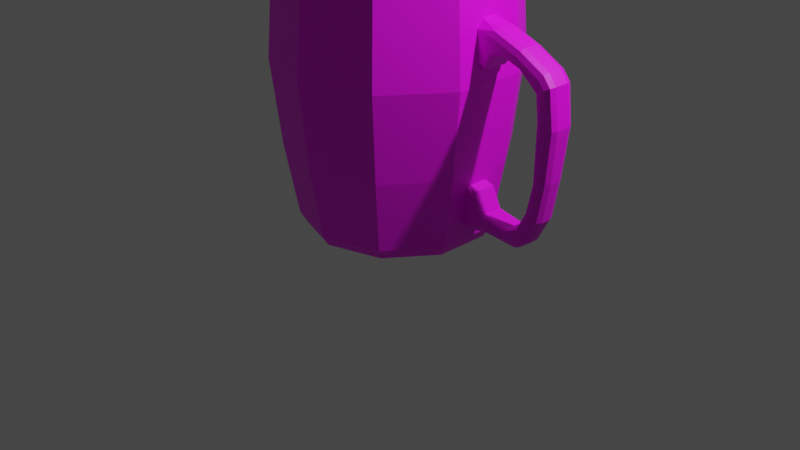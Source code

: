 # Source: tasse.blend  (saved by Blender 4.0.36; exported with 4.5.12 LTS)
import bpy
from mathutils import Matrix  # noqa: F401  (used for matrix-valued properties, if any)

bpy.ops.wm.read_factory_settings(use_empty=True)
scene = bpy.context.scene
scene.name = 'Scene'

# ---- collections
col_collection = bpy.data.collections.new('Collection'); scene.collection.children.link(col_collection)

# ---- images (referenced by path relative to the original .blend; pixels are not part of the script)
import os
ASSET_DIR = os.environ.get("B2B_ASSET_DIR", "")  # directory of the original .blend (textures are referenced by path, not embedded)
HERE = os.path.dirname(os.path.abspath(__file__))  # packed textures are extracted next to this script under _unpacked/

def load_image(name, relpath, width, height, colorspace="sRGB"):
    """Load a texture the original file referenced (path relative to the .blend, or extracted next to this script)."""
    p = next((c for c in (os.path.join(HERE, relpath), os.path.join(ASSET_DIR, relpath)) if relpath and os.path.exists(c)), "")
    if p:
        img = bpy.data.images.load(p, check_existing=True)
        img.name = name
    else:  # same state as the original file: an image datablock whose file is absent (Cycles renders it pink)
        img = bpy.data.images.new(name, width, height)
        img.source = "FILE"
        img.filepath = "//" + (relpath or name)
    img.colorspace_settings.name = colorspace
    return img
img_tasse_base_color = load_image('Tasse Base Color', '', 32, 32, 'sRGB')
img_material_base_color = load_image('Material Base Color', '', 1024, 1024, 'sRGB')

# ---- materials (node trees are filled in below, after node groups)
mat_material = bpy.data.materials.new('Material')
mat_material.use_transparent_shadow = False

# ---- material node trees
mat_material.use_nodes = True; mat_material.node_tree.nodes.clear()
_N = mat_material.node_tree.nodes; _L = mat_material.node_tree.links
n0 = _N.new('ShaderNodeBsdfPrincipled'); n0.name = 'Principled BSDF'; n0.location = (10, 300)
n0.inputs[3].default_value = 1.45
n1 = _N.new('ShaderNodeOutputMaterial'); n1.name = 'Material Output'; n1.location = (300, 300)
n2 = _N.new('ShaderNodeTexImage'); n2.name = 'Image Texture'; n2.location = (-280, 280)
n2.image = img_tasse_base_color
n3 = _N.new('ShaderNodeTexImage'); n3.name = 'Image Texture.001'; n3.location = (0, 0)
n3.image = img_material_base_color
_L.new(n0.outputs[0], n1.inputs[0])
_L.new(n2.outputs[0], n0.inputs[0])
n1.is_active_output = True

# ---- world
world_world = bpy.data.worlds.new('World'); scene.world = world_world
world_world.use_nodes = True; world_world.node_tree.nodes.clear()
_N = world_world.node_tree.nodes; _L = world_world.node_tree.links
n0 = _N.new('ShaderNodeOutputWorld'); n0.name = 'World Output'; n0.location = (300, 300)
n1 = _N.new('ShaderNodeBackground'); n1.name = 'Background'; n1.location = (10, 300)
n1.inputs[0].default_value = (0.05088, 0.05088, 0.05088, 1.0)
_L.new(n1.outputs[0], n0.inputs[0])
n0.is_active_output = True
world_world.color = (0.05088, 0.05088, 0.05088)
world_world.use_sun_shadow = False
world_world.sun_shadow_jitter_overblur = 0.0

# ---- cameras
cam_camera = bpy.data.cameras.new('Camera')
cam_camera.clip_end = 100.0
cam_camera.ortho_scale = 7.314

# ---- lights
light_light = bpy.data.lights.new('Light', 'POINT')
light_light.transmission_factor = 0.0
light_light.use_soft_falloff = False
light_light.energy = 1000.0
light_light.shadow_soft_size = 0.1
light_light.shadow_maximum_resolution = 0.006
light_light.use_absolute_resolution = True

# ---- meshes
me_cylinder = bpy.data.meshes.new('Cylinder')
me_cylinder.from_pydata([(0.8789, 0.2856, 0.3608), (0.8078, 0.2625, -0.2785), (0.8078, -0.2625, -0.2785), (0.8789, -0.2856, 0.3608), (-0.5432, 0.7476, 0.3608), (-0.4993, 0.6872, -0.2785), (-3.407e-08, 0.8494, -0.2785), (-1.747e-08, 0.9241, 0.3608), (-0.5432, -0.7476, 0.3608), (-0.4993, -0.6872, -0.2785), (-0.8078, -0.2625, -0.2785), (-0.8789, -0.2856, 0.3608), (0.4993, -0.6872, -0.2785), (0.5432, -0.7476, 0.3608), (0.4993, 0.6872, -0.2785), (0.5432, 0.7476, 0.3608), (-0.8078, 0.2625, -0.2785), (-0.8789, 0.2856, 0.3608), (-3.407e-08, -0.8494, -0.2785), (-1.747e-08, -0.9241, 0.3608), (-1.966e-09, 0.9192, -0.3333), (0.0, 1.0, 0.3333), (0.5878, 0.809, 0.3333), (0.5403, 0.7436, -0.3333), (0.9511, 0.309, 0.3333), (0.8742, 0.284, -0.3333), (0.9511, -0.309, 0.3333), (0.8742, -0.284, -0.3333), (0.5878, -0.809, 0.3333), (0.5403, -0.7436, -0.3333), (0.0, -1.0, 0.3333), (-1.966e-09, -0.9192, -0.3333), (-0.5878, -0.809, 0.3333), (-0.5403, -0.7436, -0.3333), (-0.9511, -0.309, 0.3333), (-0.8742, -0.284, -0.3333), (-0.9511, 0.309, 0.3333), (-0.8742, 0.284, -0.3333), (-0.5878, 0.809, 0.3333), (-0.5403, 0.7436, -0.3333), (5.96e-08, 2.98e-08, -1.0), (-2.98e-08, -5.96e-08, -0.9177), (-3.641e-10, 0.8918, 0.9963), (-9.436e-10, 0.8762, 0.9747), (0.515, 0.7089, 0.9747), (0.5242, 0.7215, 0.9963), (0.8333, 0.2708, 0.9747), (0.8481, 0.2756, 0.9963), (0.8333, -0.2708, 0.9747), (0.8481, -0.2756, 0.9963), (0.515, -0.7089, 0.9747), (0.5242, -0.7215, 0.9963), (-9.436e-10, -0.8762, 0.9747), (-3.641e-10, -0.8918, 0.9963), (-0.515, -0.7089, 0.9747), (-0.5242, -0.7215, 0.9963), (-0.8333, -0.2708, 0.9747), (-0.8481, -0.2756, 0.9963), (-0.8333, 0.2708, 0.9747), (-0.8481, 0.2756, 0.9963), (-0.515, 0.7089, 0.9747), (-0.5242, 0.7215, 0.9963), (0.5461, 0.7516, 0.9963), (0.5573, 0.767, 0.9747), (-2.526e-10, 0.9481, 0.9747), (-2.477e-10, 0.9291, 0.9963), (0.8836, 0.2871, 0.9963), (0.9017, 0.293, 0.9747), (0.9017, -0.293, 0.9747), (0.8836, -0.2871, 0.9963), (0.5461, -0.7516, 0.9963), (0.5573, -0.767, 0.9747), (-2.477e-10, -0.9291, 0.9963), (-2.526e-10, -0.9481, 0.9747), (-0.5461, -0.7516, 0.9963), (-0.5573, -0.767, 0.9747), (-0.8836, -0.2871, 0.9963), (-0.9017, -0.293, 0.9747), (-0.8836, 0.2871, 0.9963), (-0.9017, 0.293, 0.9747), (-0.5461, 0.7516, 0.9963), (-0.5573, 0.767, 0.9747), (0.9217, -0.1229, 0.7153), (0.9168, -0.06244, 0.7778), (0.7918, -0.04342, -0.7778), (0.8032, -0.1046, -0.7176), (1.571, -0.1098, 0.1777), (1.63, -0.06244, 0.1778), (1.612, -0.1011, 0.1778), (0.8815, -0.1032, -0.7154), (0.8896, -0.04342, -0.775), (0.8872, -0.08571, -0.7575), (1.528, -0.1046, -0.1991), (1.587, -0.04341, -0.208), (1.569, -0.0861, -0.2054), (1.594, -0.06244, 0.4662), (1.537, -0.1223, 0.4413), (1.577, -0.1047, 0.4589), (1.526, -0.06244, 0.5471), (1.488, -0.1223, 0.4993), (1.515, -0.1047, 0.5331), (1.307, -0.06244, 0.6589), (1.284, -0.1217, 0.6038), (1.3, -0.1046, 0.6428), (1.054, -0.1215, 0.6846), (1.071, -0.06244, 0.7421), (1.066, -0.1045, 0.7253), (1.473, -0.1032, -0.4826), (1.529, -0.04342, -0.507), (1.512, -0.08571, -0.4999), (1.381, -0.1032, -0.6506), (1.423, -0.04342, -0.6944), (1.411, -0.08571, -0.6815), (1.275, -0.1032, -0.7035), (1.321, -0.04342, -0.7622), (1.317, -0.08571, -0.7444), (1.019, -0.04342, -0.7433), (1.014, -0.1032, -0.683), (1.018, -0.08571, -0.7256), (0.9168, 0.06278, 0.7778), (0.9217, 0.1229, 0.7156), (0.8031, 0.1046, -0.718), (0.7918, 0.04376, -0.7778), (1.63, 0.06278, 0.1778), (1.571, 0.1099, 0.1777), (1.612, 0.1012, 0.1778), (0.8816, 0.1032, -0.7157), (0.8896, 0.04376, -0.775), (0.8873, 0.08581, -0.7576), (1.528, 0.1045, -0.1992), (1.587, 0.04376, -0.208), (1.57, 0.08619, -0.2054), (1.537, 0.1223, 0.4414), (1.594, 0.06278, 0.4662), (1.577, 0.1048, 0.4589), (1.488, 0.1223, 0.4996), (1.526, 0.06278, 0.5471), (1.515, 0.1048, 0.5332), (1.284, 0.1219, 0.6041), (1.307, 0.06278, 0.6589), (1.3, 0.1047, 0.6428), (1.071, 0.06278, 0.7421), (1.054, 0.1217, 0.685), (1.066, 0.1047, 0.7254), (1.529, 0.04376, -0.507), (1.473, 0.1032, -0.4827), (1.513, 0.08581, -0.4999), (1.423, 0.04376, -0.6944), (1.382, 0.1032, -0.6508), (1.411, 0.08581, -0.6816), (1.321, 0.04376, -0.7622), (1.275, 0.1032, -0.7038), (1.317, 0.08581, -0.7445), (1.014, 0.1032, -0.6834), (1.019, 0.04376, -0.7433), (1.018, 0.08581, -0.7257), (0.9432, -0.08993, 0.4418), (0.9401, -0.1252, 0.4811), (0.8532, -0.1102, -0.4509), (0.8587, -0.07585, -0.4234), (1.003, -0.08993, 0.4551), (0.9909, -0.1252, 0.4927), (0.9992, -0.115, 0.4661), (1.516, -0.1191, 0.2064), (1.481, -0.08993, 0.2144), (1.491, -0.1132, 0.212), (0.9273, -0.1102, -0.4894), (0.9356, -0.07585, -0.4482), (0.9331, -0.1007, -0.4602), (1.502, -0.1074, -0.2092), (1.465, -0.07585, -0.2234), (1.476, -0.09986, -0.2192), (1.068, -0.08993, 0.549), (1.05, -0.1249, 0.5781), (1.063, -0.1149, 0.5575), (1.162, -0.08993, 0.5747), (1.136, -0.1246, 0.6014), (1.155, -0.1148, 0.5825), (1.306, -0.08993, 0.5257), (1.315, -0.124, 0.5442), (1.31, -0.1147, 0.5322), (1.46, -0.08993, 0.3958), (1.491, -0.1216, 0.4269), (1.469, -0.1139, 0.4049), (0.9979, -0.1085, -0.635), (1.011, -0.07585, -0.6019), (1.007, -0.1002, -0.6116), (1.23, -0.1042, -0.6656), (1.23, -0.07585, -0.6379), (1.23, -0.0989, -0.6486), (1.356, -0.1073, -0.6226), (1.331, -0.07585, -0.5939), (1.339, -0.09983, -0.6023), (1.413, -0.07585, -0.4483), (1.446, -0.1055, -0.4612), (1.423, -0.09929, -0.4521), (0.941, 0.1253, 0.4699), (0.9432, 0.09758, 0.4418), (0.8587, 0.0835, -0.4234), (0.8535, 0.1108, -0.4511), (0.9859, 0.1255, 0.48), (1.003, 0.09758, 0.4551), (0.9977, 0.1174, 0.4624), (1.481, 0.09758, 0.2144), (1.509, 0.1243, 0.2155), (1.489, 0.117, 0.2147), (0.9356, 0.0835, -0.4482), (0.9157, 0.1115, -0.4711), (0.9298, 0.1033, -0.4549), (1.493, 0.1101, -0.2256), (1.465, 0.0835, -0.2234), (1.473, 0.1029, -0.224), (1.46, 0.09758, 0.3958), (1.486, 0.1255, 0.41), (1.468, 0.1174, 0.4), (1.306, 0.09758, 0.5257), (1.32, 0.1255, 0.5505), (1.31, 0.1174, 0.533), (1.162, 0.09758, 0.5747), (1.163, 0.1255, 0.6039), (1.163, 0.1174, 0.5833), (1.068, 0.09758, 0.549), (1.051, 0.1255, 0.5733), (1.063, 0.1174, 0.5561), (1.44, 0.1115, -0.4569), (1.413, 0.0835, -0.4483), (1.421, 0.1033, -0.4508), (1.351, 0.1115, -0.6166), (1.331, 0.0835, -0.5939), (1.337, 0.1033, -0.6005), (1.23, 0.1115, -0.6585), (1.23, 0.0835, -0.6379), (1.23, 0.1033, -0.6465), (1.011, 0.0835, -0.6019), (0.9908, 0.1115, -0.625), (1.005, 0.1033, -0.6086), (9.067e-10, 0.6681, -1.0), (-8.417e-09, 0.8113, -0.8867), (-6.054e-09, 0.7602, -0.9668), (0.4769, 0.6564, -0.8867), (0.3927, 0.5405, -1.0), (0.4468, 0.615, -0.9668), (0.7716, 0.2507, -0.8867), (0.6354, 0.2065, -1.0), (0.723, 0.2349, -0.9668), (0.7716, -0.2507, -0.8867), (0.6354, -0.2065, -1.0), (0.723, -0.2349, -0.9668), (0.4769, -0.6564, -0.8867), (0.3927, -0.5405, -1.0), (0.4468, -0.615, -0.9668), (-8.417e-09, -0.8113, -0.8867), (9.067e-10, -0.6681, -1.0), (-5.821e-09, -0.7602, -0.9668), (-0.4769, -0.6564, -0.8867), (-0.3927, -0.5405, -1.0), (-0.4468, -0.615, -0.9668), (-0.7716, -0.2507, -0.8867), (-0.6354, -0.2065, -1.0), (-0.723, -0.2349, -0.9668), (-0.7716, 0.2507, -0.8867), (-0.6354, 0.2065, -1.0), (-0.723, 0.2349, -0.9668), (-0.4769, 0.6564, -0.8867), (-0.3927, 0.5405, -1.0), (-0.4468, 0.615, -0.9668), (0.3382, 0.4655, -0.9177), (0.4446, 0.6119, -0.7736), (0.3741, 0.5149, -0.9067), (0.4069, 0.56, -0.8755), (0.4316, 0.5941, -0.8287), (-4.726e-08, 0.7564, -0.7736), (-4.66e-08, 0.5754, -0.9177), (-4.82e-08, 0.7343, -0.8287), (-4.82e-08, 0.6922, -0.8755), (-4.773e-08, 0.6364, -0.9067), (0.5473, 0.1778, -0.9177), (0.7194, 0.2337, -0.7736), (0.6052, 0.1967, -0.9067), (0.6583, 0.2139, -0.8755), (0.6984, 0.2269, -0.8287), (0.5473, -0.1778, -0.9177), (0.7194, -0.2337, -0.7736), (0.6052, -0.1967, -0.9067), (0.6583, -0.2139, -0.8755), (0.6984, -0.2269, -0.8287), (0.3382, -0.4655, -0.9177), (0.4446, -0.6119, -0.7736), (0.3741, -0.5149, -0.9067), (0.4069, -0.56, -0.8755), (0.4316, -0.5941, -0.8287), (-4.66e-08, -0.5754, -0.9177), (-4.726e-08, -0.7564, -0.7736), (-4.773e-08, -0.6364, -0.9067), (-4.866e-08, -0.6922, -0.8755), (-4.82e-08, -0.7343, -0.8287), (-0.3382, -0.4655, -0.9177), (-0.4446, -0.6119, -0.7736), (-0.3741, -0.5149, -0.9067), (-0.4069, -0.56, -0.8755), (-0.4316, -0.5941, -0.8287), (-0.5473, -0.1778, -0.9177), (-0.7194, -0.2337, -0.7736), (-0.6052, -0.1967, -0.9067), (-0.6583, -0.2139, -0.8755), (-0.6984, -0.2269, -0.8287), (-0.5473, 0.1778, -0.9177), (-0.7194, 0.2337, -0.7736), (-0.6052, 0.1967, -0.9067), (-0.6583, 0.2139, -0.8755), (-0.6984, 0.2269, -0.8287), (-0.3382, 0.4655, -0.9177), (-0.4446, 0.6119, -0.7736), (-0.3741, 0.5149, -0.9067), (-0.4069, 0.56, -0.8755), (-0.4316, 0.5941, -0.8287)], [], [(29, 31, 251, 248), (34, 32, 75, 77), (254, 251, 31, 33), (38, 36, 79, 81), (39, 20, 237, 263), (292, 297, 9, 18), (36, 34, 77, 79), (3, 48, 46, 0), (4, 60, 58, 17), (8, 54, 52, 19), (11, 56, 54, 8), (17, 58, 56, 11), (292, 18, 12, 287), (6, 271, 267, 14), (0, 46, 44, 15), (281, 276, 41), (306, 301, 41), (291, 286, 41), (1, 277, 282, 2), (2, 282, 287, 12), (307, 16, 10, 302), (286, 281, 41), (63, 62, 66, 67), (13, 12, 18, 19), (45, 47, 66, 62), (15, 14, 1, 0), (55, 57, 76, 74), (7, 6, 14, 15), (59, 61, 80, 78), (11, 10, 16, 17), (62, 65, 42, 45), (8, 9, 10, 11), (3, 2, 12, 13), (51, 53, 72, 70), (4, 5, 6, 7), (78, 76, 57, 59), (19, 52, 50, 13), (49, 51, 70, 69), (0, 1, 2, 3), (7, 43, 60, 4), (260, 257, 35, 37), (36, 38, 39, 37), (264, 40, 261), (34, 36, 37, 35), (40, 258, 261), (255, 258, 40), (30, 32, 33, 31), (252, 255, 40), (32, 30, 73, 75), (249, 252, 40), (26, 28, 29, 27), (71, 73, 30, 28), (197, 156, 26, 24), (22, 24, 25, 23), (21, 22, 23, 20), (236, 40, 264), (64, 63, 22, 21), (138, 216, 219, 142), (154, 116, 90, 127), (40, 243, 246), (83, 105, 141, 119), (120, 196, 24, 67), (95, 87, 123, 133), (197, 201, 160, 156), (98, 95, 133, 136), (91, 90, 116, 118), (185, 233, 206, 167), (179, 102, 104, 176), (182, 99, 102, 179), (86, 163, 169, 92), (147, 111, 114, 150), (144, 108, 111, 147), (239, 241, 238, 237), (113, 187, 184, 117), (113, 110, 190, 187), (109, 108, 93, 94), (24, 22, 63, 67), (271, 6, 5, 312), (81, 64, 21, 38), (302, 10, 9, 297), (25, 242, 239, 23), (296, 291, 41), (263, 260, 37, 39), (311, 306, 41), (13, 50, 48, 3), (257, 254, 33, 35), (20, 23, 239, 237), (28, 30, 31, 29), (32, 34, 35, 33), (41, 272, 311), (301, 296, 41), (16, 307, 312, 5), (41, 276, 266), (271, 273, 270, 267), (14, 267, 277, 1), (15, 44, 43, 7), (246, 249, 40), (197, 24, 196), (156, 157, 26), (27, 25, 24, 26), (243, 40, 240), (98, 136, 139, 101), (221, 172, 160, 201), (130, 93, 108, 144), (135, 138, 140, 137), (221, 218, 175, 172), (243, 244, 247, 246), (89, 91, 118, 117), (132, 134, 125, 124), (86, 92, 94, 88), (41, 266, 272), (81, 80, 65, 64), (75, 74, 76, 77), (57, 56, 58, 59), (49, 48, 50, 51), (61, 60, 43, 42), (57, 55, 54, 56), (59, 58, 60, 61), (45, 42, 43, 44), (51, 50, 52, 53), (47, 46, 48, 49), (64, 65, 62, 63), (71, 70, 72, 73), (68, 69, 70, 71), (77, 76, 78, 79), (73, 72, 74, 75), (79, 78, 80, 81), (55, 53, 52, 54), (17, 16, 5, 4), (47, 45, 44, 46), (74, 72, 53, 55), (47, 49, 69, 66), (83, 119, 67, 68), (66, 69, 68, 67), (154, 127, 128, 155), (107, 109, 94, 92), (109, 112, 111, 108), (88, 97, 96, 86), (98, 100, 97, 95), (100, 99, 96, 97), (103, 102, 99, 100), (105, 106, 103, 101), (106, 104, 102, 103), (119, 143, 142, 120), (107, 110, 112, 109), (94, 93, 87, 88), (113, 115, 112, 110), (115, 114, 111, 112), (113, 117, 118, 115), (115, 118, 116, 114), (93, 130, 123, 87), (147, 149, 146, 144), (143, 119, 141), (164, 181, 212, 203), (190, 110, 107, 194), (106, 83, 82, 104), (120, 67, 119), (150, 114, 116, 154), (149, 148, 145, 146), (134, 133, 123, 125), (132, 135, 137, 134), (134, 137, 136, 133), (130, 144, 146, 131), (137, 140, 139, 136), (138, 142, 143, 140), (140, 143, 141, 139), (101, 103, 100, 98), (131, 146, 145, 129), (123, 130, 131, 125), (147, 150, 152, 149), (149, 152, 151, 148), (154, 155, 152, 150), (155, 153, 151, 152), (207, 208, 235, 234), (230, 232, 229, 227), (131, 129, 124, 125), (169, 194, 107, 92), (87, 95, 97, 88), (178, 215, 212, 181), (99, 182, 96), (170, 210, 225, 193), (166, 184, 186, 168), (209, 211, 205, 204), (163, 182, 183, 165), (231, 188, 191, 228), (233, 185, 188, 231), (194, 169, 171, 195), (178, 180, 177, 175), (164, 170, 171, 165), (172, 174, 162, 160), (174, 173, 161, 162), (172, 175, 177, 174), (208, 207, 199, 198), (195, 171, 170, 193), (184, 187, 189, 186), (174, 177, 176, 173), (215, 178, 175, 218), (180, 179, 176, 177), (181, 183, 180, 178), (183, 182, 179, 180), (26, 157, 82, 68), (168, 186, 185, 167), (186, 189, 188, 185), (187, 190, 192, 189), (189, 192, 191, 188), (194, 195, 192, 190), (195, 193, 191, 192), (117, 184, 85, 89), (165, 171, 169, 163), (228, 191, 193, 225), (165, 183, 181, 164), (210, 170, 164, 203), (197, 202, 201), (160, 162, 156), (208, 198, 206), (208, 206, 233, 235), (211, 210, 203, 205), (212, 214, 205, 203), (214, 213, 204, 205), (212, 215, 217, 214), (214, 217, 216, 213), (218, 220, 217, 215), (220, 219, 216, 217), (209, 224, 226, 211), (223, 222, 219, 220), (221, 201, 202, 223), (211, 226, 225, 210), (224, 227, 229, 226), (226, 229, 228, 225), (227, 224, 145, 148), (232, 231, 228, 229), (230, 234, 235, 232), (232, 235, 233, 231), (127, 90, 84, 122), (223, 202, 200, 222), (38, 21, 20, 39), (241, 240, 236, 238), (242, 244, 241, 239), (244, 243, 240, 241), (248, 250, 247, 245), (250, 249, 246, 247), (251, 253, 250, 248), (253, 252, 249, 250), (251, 254, 256, 253), (256, 255, 252, 253), (254, 257, 259, 256), (259, 258, 255, 256), (257, 260, 262, 259), (262, 261, 258, 259), (263, 265, 262, 260), (265, 264, 261, 262), (237, 238, 265, 263), (238, 236, 264, 265), (61, 42, 65, 80), (90, 91, 84), (121, 126, 128, 122), (240, 40, 236), (273, 274, 269, 270), (274, 275, 268, 269), (275, 272, 266, 268), (267, 270, 280, 277), (270, 269, 279, 280), (269, 268, 278, 279), (278, 268, 266, 276), (277, 280, 285, 282), (280, 279, 284, 285), (279, 278, 283, 284), (278, 276, 281, 283), (282, 285, 290, 287), (285, 284, 289, 290), (289, 284, 283, 288), (283, 281, 286, 288), (287, 290, 295, 292), (290, 289, 294, 295), (289, 288, 293, 294), (288, 286, 291, 293), (292, 295, 300, 297), (295, 294, 299, 300), (294, 293, 298, 299), (293, 291, 296, 298), (297, 300, 305, 302), (300, 299, 304, 305), (299, 298, 303, 304), (298, 296, 301, 303), (302, 305, 310, 307), (305, 304, 309, 310), (304, 303, 308, 309), (303, 301, 306, 308), (307, 310, 315, 312), (310, 309, 314, 315), (309, 308, 313, 314), (308, 306, 311, 313), (312, 315, 273, 271), (315, 314, 274, 273), (274, 314, 313, 275), (313, 311, 272, 275), (248, 245, 27, 29), (157, 161, 173, 82), (221, 223, 220, 218), (213, 216, 138, 135), (204, 213, 132, 124), (135, 132, 213), (209, 204, 124, 129), (129, 145, 224, 209), (151, 230, 227, 148), (121, 234, 153, 126), (151, 153, 234, 230), (199, 207, 234, 121), (155, 128, 126, 153), (167, 159, 168), (106, 105, 83), (101, 139, 141, 105), (159, 158, 166, 168), (83, 68, 82), (161, 157, 156, 162), (197, 196, 200, 202), (127, 122, 128), (91, 89, 85, 84), (19, 18, 9, 8), (26, 68, 71, 28), (196, 120, 222, 200), (219, 222, 120, 142), (167, 206, 198, 159), (166, 158, 85, 184), (199, 121, 242, 25), (198, 25, 27, 159), (25, 198, 199), (159, 27, 158), (27, 245, 85, 158), (247, 244, 242, 245), (84, 245, 242, 122), (85, 245, 84), (122, 242, 121), (96, 182, 163, 86), (176, 104, 82, 173)])
_uv = me_cylinder.uv_layers.new(name='UVMap')
_uv.uv.foreach_set('vector', [0.6, 0.6667, 0.5, 0.6667, 0.4972, 0.5283, 0.6, 0.5283, 0.3, 0.8333, 0.4, 0.8333, 0.4002, 0.9937, 0.3, 0.9937, 0.3972, 0.5283, 0.5, 0.5283, 0.5, 0.6667, 0.4, 0.6667, 0.1, 0.8333, 0.2, 0.8333, 0.2002, 0.9937, 0.1, 0.9937, 0.1, 0.6667, -7.451e-08, 0.6667, -0.002797, 0.5283, 0.1, 0.5283, 0.2548, 0.02664, 0.1196, 0.07057, 0.1196, 0.07057, 0.25, 0.02821, 0.2, 0.8333, 0.3, 0.8333, 0.3002, 0.9937, 0.2, 0.9937, 0.4609, 0.1815, 0.4609, 0.1815, 0.4609, 0.3185, 0.4609, 0.3185, 0.1196, 0.4294, 0.1196, 0.4294, 0.03907, 0.3185, 0.03907, 0.3185, 0.1196, 0.07057, 0.1196, 0.07057, 0.25, 0.02821, 0.25, 0.02821, 0.03907, 0.1815, 0.03907, 0.1815, 0.1196, 0.07057, 0.1196, 0.07057, 0.03907, 0.3185, 0.03907, 0.3185, 0.03907, 0.1815, 0.03907, 0.1815, 0.25, 0.02821, 0.25, 0.02821, 0.3804, 0.07057, 0.3804, 0.07057, 0.25, 0.4718, 0.25, 0.4718, 0.3804, 0.4294, 0.3804, 0.4294, 0.4609, 0.3185, 0.4609, 0.3185, 0.3804, 0.4294, 0.3804, 0.4294, 0.4164, 0.1959, 0.4164, 0.3041, 0.25, 0.25, 0.08358, 0.3041, 0.08358, 0.1959, 0.25, 0.25, 0.25, 0.07502, 0.3529, 0.1084, 0.25, 0.25, 0.4609, 0.3185, 0.4609, 0.3185, 0.4609, 0.1815, 0.4609, 0.1815, 0.4609, 0.1815, 0.4609, 0.1815, 0.3804, 0.07057, 0.3804, 0.07057, 0.03907, 0.3185, 0.03907, 0.3185, 0.03907, 0.1815, 0.03907, 0.1815, 0.3529, 0.1084, 0.4164, 0.1959, 0.25, 0.25, 0.9002, 0.9937, 0.8996, 1.0, 0.8004, 1.0, 0.8, 0.9937, 0.3804, 0.07057, 0.3804, 0.07057, 0.25, 0.02821, 0.25, 0.02821, 0.3843, 0.4349, 0.4674, 0.3206, 0.4718, 0.3221, 0.3871, 0.4387, 0.3804, 0.4294, 0.3804, 0.4294, 0.4609, 0.3185, 0.4609, 0.3185, 0.1157, 0.0651, 0.03263, 0.1794, 0.02818, 0.1779, 0.1129, 0.06131, 0.25, 0.4718, 0.25, 0.4718, 0.3804, 0.4294, 0.3804, 0.4294, 0.03263, 0.3206, 0.1157, 0.4349, 0.1129, 0.4387, 0.02818, 0.3221, 0.03907, 0.1815, 0.03907, 0.1815, 0.03907, 0.3185, 0.03907, 0.3185, 0.3871, 0.4387, 0.25, 0.4832, 0.25, 0.4786, 0.3843, 0.4349, 0.1196, 0.07057, 0.1196, 0.07057, 0.03907, 0.1815, 0.03907, 0.1815, 0.4609, 0.1815, 0.4609, 0.1815, 0.3804, 0.07057, 0.3804, 0.07057, 0.3843, 0.0651, 0.25, 0.02144, 0.25, 0.01677, 0.3871, 0.06131, 0.1196, 0.4294, 0.1196, 0.4294, 0.25, 0.4718, 0.25, 0.4718, 0.02818, 0.3221, 0.02818, 0.1779, 0.03263, 0.1794, 0.03263, 0.3206, 0.25, 0.02821, 0.25, 0.02821, 0.3804, 0.07057, 0.3804, 0.07057, 0.4674, 0.1794, 0.3843, 0.0651, 0.3871, 0.06131, 0.4718, 0.1779, 0.4609, 0.3185, 0.4609, 0.3185, 0.4609, 0.1815, 0.4609, 0.1815, 0.25, 0.4718, 0.25, 0.4718, 0.1196, 0.4294, 0.1196, 0.4294, 0.1972, 0.5283, 0.3, 0.5283, 0.3, 0.6667, 0.2, 0.6667, 0.2, 0.8333, 0.1, 0.8333, 0.1, 0.6667, 0.2, 0.6667, 0.6306, 0.4144, 0.75, 0.25, 0.5568, 0.3128, 0.3, 0.8333, 0.2, 0.8333, 0.2, 0.6667, 0.3, 0.6667, 0.75, 0.25, 0.5568, 0.1872, 0.5568, 0.3128, 0.6306, 0.08564, 0.5568, 0.1872, 0.75, 0.25, 0.5, 0.8333, 0.4, 0.8333, 0.4, 0.6667, 0.5, 0.6667, 0.75, 0.04684, 0.6306, 0.08564, 0.75, 0.25, 0.4, 0.8333, 0.5, 0.8333, 0.5002, 0.9937, 0.4, 0.9937, 0.8694, 0.08564, 0.75, 0.04684, 0.75, 0.25, 0.7, 0.8333, 0.6, 0.8333, 0.6, 0.6667, 0.7, 0.6667, 0.6002, 0.9937, 0.5, 0.9937, 0.5, 0.8333, 0.6, 0.8333, 0.763, 0.8889, 0.7381, 0.8889, 0.7, 0.8333, 0.8, 0.8333, 0.9, 0.8333, 0.8, 0.8333, 0.8, 0.6667, 0.9, 0.6667, 1.0, 0.8333, 0.9, 0.8333, 0.9, 0.6667, 1.0, 0.6667, 0.75, 0.4532, 0.75, 0.25, 0.6306, 0.4144, 1.0, 0.9937, 0.9, 0.9937, 0.9, 0.8333, 1.0, 0.8333, 0.7667, 0.922, 0.7667, 0.9077, 0.7667, 0.9083, 0.7667, 0.9311, 0.7571, 0.5556, 0.743, 0.5556, 0.743, 0.5556, 0.7571, 0.5556, 0.75, 0.25, 0.9432, 0.3128, 0.9432, 0.1872, 0.7415, 0.9444, 0.7415, 0.9444, 0.7586, 0.9444, 0.7586, 0.9444, 0.7667, 0.9342, 0.7667, 0.8935, 0.8, 0.8333, 0.8, 0.9937, 0.7415, 0.9444, 0.7415, 0.9444, 0.7586, 0.9444, 0.7586, 0.9444, 0.763, 0.8889, 0.763, 0.8889, 0.7381, 0.8889, 0.7381, 0.8889, 0.7415, 0.9444, 0.7415, 0.9444, 0.7586, 0.9444, 0.7586, 0.9444, 0.7333, 0.5556, 0.743, 0.5556, 0.743, 0.5556, 0.7333, 0.5556, 0.7387, 0.6111, 0.7625, 0.6111, 0.7625, 0.6111, 0.7387, 0.6111, 0.7333, 0.8966, 0.7333, 0.9218, 0.7333, 0.931, 0.7333, 0.8972, 0.2436, 0.3131, 0.7333, 0.9282, 0.7333, 0.9218, 0.7333, 0.9069, 0.7333, 0.8946, 0.7333, 0.8742, 0.7333, 0.6106, 0.7333, 0.6102, 0.7571, 0.5556, 0.743, 0.5556, 0.743, 0.5556, 0.7571, 0.5556, 0.7571, 0.5556, 0.743, 0.5556, 0.743, 0.5556, 0.7571, 0.5556, 0.8972, 0.5283, 0.9018, 0.5, 0.9982, 0.5, 1.0, 0.5283, 0.0, 0.0, 0.7333, 0.5956, 0.7333, 0.5954, 0.7333, 0.5771, 0.0, 0.0, 0.7333, 0.5717, 0.451, 0.3758, 0.4535, 0.3779, 0.7333, 0.5556, 0.743, 0.5556, 0.743, 0.5556, 0.7333, 0.5556, 0.8, 0.8333, 0.9, 0.8333, 0.9002, 0.9937, 0.8, 0.9937, 0.25, 0.4718, 0.25, 0.4718, 0.1196, 0.4294, 0.1196, 0.4294, 0.1002, 0.9937, -7.451e-08, 0.9937, -7.451e-08, 0.8333, 0.1, 0.8333, 0.03907, 0.1815, 0.03907, 0.1815, 0.1196, 0.07057, 0.1196, 0.07057, 0.8, 0.6667, 0.8, 0.5283, 0.9, 0.5283, 0.9, 0.6667, 0.1471, 0.1084, 0.25, 0.07502, 0.25, 0.25, 0.0972, 0.5283, 0.2, 0.5283, 0.2, 0.6667, 0.1, 0.6667, 0.1471, 0.3916, 0.08358, 0.3041, 0.25, 0.25, 0.3804, 0.07057, 0.3804, 0.07057, 0.4609, 0.1815, 0.4609, 0.1815, 0.2972, 0.5283, 0.4, 0.5283, 0.4, 0.6667, 0.3, 0.6667, 1.0, 0.6667, 0.9, 0.6667, 0.8972, 0.5283, 1.0, 0.5283, 0.6, 0.8333, 0.5, 0.8333, 0.5, 0.6667, 0.6, 0.6667, 0.4, 0.8333, 0.3, 0.8333, 0.3, 0.6667, 0.4, 0.6667, 0.25, 0.25, 0.25, 0.425, 0.1471, 0.3916, 0.08358, 0.1959, 0.1471, 0.1084, 0.25, 0.25, 0.03907, 0.3185, 0.03907, 0.3185, 0.1196, 0.4294, 0.1196, 0.4294, 0.25, 0.25, 0.4164, 0.3041, 0.3529, 0.3916, 0.25, 0.4718, 0.2515, 0.4719, 0.3816, 0.4287, 0.3852, 0.4279, 0.3804, 0.4294, 0.3804, 0.4294, 0.4609, 0.3185, 0.4609, 0.3185, 0.3804, 0.4294, 0.3804, 0.4294, 0.25, 0.4718, 0.25, 0.4718, 0.9432, 0.1872, 0.8694, 0.08564, 0.75, 0.25, 0.763, 0.8889, 0.8, 0.8333, 0.7667, 0.8935, 0.7381, 0.8889, 0.7333, 0.8954, 0.7, 0.8333, 0.7, 0.6667, 0.8, 0.6667, 0.8, 0.8333, 0.7, 0.8333, 0.9432, 0.3128, 0.75, 0.25, 0.8694, 0.4144, 0.7415, 0.9444, 0.7586, 0.9444, 0.7586, 0.9444, 0.7415, 0.9444, 0.763, 0.8889, 0.7381, 0.8889, 0.7381, 0.8889, 0.763, 0.8889, 0.7571, 0.5556, 0.743, 0.5556, 0.743, 0.5556, 0.7571, 0.5556, 0.7667, 0.9283, 0.7667, 0.922, 0.7667, 0.9444, 0.7667, 0.9444, 0.763, 0.8889, 0.763, 0.8889, 0.7381, 0.8889, 0.7381, 0.8889, 0.9432, 0.3128, 0.9783, 0.3211, 0.9783, 0.1789, 0.9432, 0.1872, 0.7333, 0.5665, 0.7333, 0.5556, 0.7333, 0.5556, 0.7333, 0.5771, 0.7667, 0.9287, 0.7667, 0.9444, 0.7667, 0.943, 0.7667, 0.8948, 0.7333, 0.8946, 0.7333, 0.6102, 0.7333, 0.5556, 0.7333, 0.9415, 0.25, 0.25, 0.3529, 0.3916, 0.25, 0.425, 0.1002, 0.9937, 0.09962, 1.0, 0.0003813, 1.0, -7.451e-08, 0.9937, 0.4002, 0.9937, 0.3996, 1.0, 0.3004, 1.0, 0.3, 0.9937, 0.03907, 0.1815, 0.03907, 0.1812, 0.03907, 0.3185, 0.03907, 0.3185, 0.4609, 0.1815, 0.4611, 0.1817, 0.3804, 0.07057, 0.3804, 0.07057, 0.1196, 0.4294, 0.1193, 0.4293, 0.25, 0.4718, 0.25, 0.4718, 0.03907, 0.1815, 0.1196, 0.07057, 0.1198, 0.07032, 0.03907, 0.1815, 0.03907, 0.3185, 0.03889, 0.3183, 0.1196, 0.4294, 0.1196, 0.4294, 0.3804, 0.4294, 0.25, 0.4718, 0.2497, 0.4719, 0.3804, 0.4294, 0.3804, 0.07057, 0.3807, 0.07067, 0.25, 0.02821, 0.25, 0.02821, 0.4609, 0.3185, 0.4609, 0.3188, 0.4609, 0.1815, 0.4609, 0.1815, 1.0, 0.9937, 0.9996, 1.0, 0.9004, 1.0, 0.9, 0.9937, 0.6002, 0.9937, 0.5996, 1.0, 0.5004, 1.0, 0.5, 0.9937, 0.7, 0.9937, 0.6996, 1.0, 0.6004, 1.0, 0.5998, 0.9937, 0.3002, 0.9937, 0.2996, 1.0, 0.2004, 1.0, 0.2, 0.9937, 0.5002, 0.9937, 0.4996, 1.0, 0.4004, 1.0, 0.4, 0.9937, 0.2002, 0.9937, 0.1996, 1.0, 0.1004, 1.0, 0.1, 0.9937, 0.1196, 0.07057, 0.25, 0.02821, 0.2503, 0.02812, 0.1196, 0.07057, 0.03907, 0.3185, 0.03907, 0.3185, 0.1196, 0.4294, 0.1196, 0.4294, 0.4609, 0.3185, 0.3804, 0.4294, 0.3802, 0.4297, 0.4609, 0.3185, 0.1129, 0.06131, 0.25, 0.01677, 0.25, 0.02144, 0.1157, 0.0651, 0.4674, 0.3206, 0.4674, 0.1794, 0.4718, 0.1779, 0.4718, 0.3221, 0.7415, 0.9444, 0.7586, 0.9444, 0.8, 0.9937, 0.7, 0.9937, 0.8004, 1.0, 0.6996, 1.0, 0.7, 0.9937, 0.8, 0.9937, 0.7571, 0.5556, 0.7571, 0.5556, 0.7667, 0.5556, 0.7667, 0.5556, 0.7333, 0.5736, 0.7333, 0.5556, 0.7333, 0.5556, 0.7333, 0.6102, 0.7333, 0.5556, 0.7333, 0.5556, 0.743, 0.5556, 0.743, 0.5556, 0.7333, 0.9444, 0.7333, 0.9444, 0.7333, 0.9286, 0.7333, 0.8946, 0.7415, 0.9444, 0.7333, 0.9444, 0.7333, 0.9444, 0.7415, 0.9444, 0.7333, 0.9444, 0.7333, 0.9282, 0.7333, 0.9286, 0.7333, 0.9444, 0.7333, 0.9444, 0.7333, 0.9218, 0.7333, 0.9282, 0.7333, 0.9444, 0.7415, 0.9444, 0.7333, 0.9444, 0.7333, 0.9444, 0.7415, 0.9444, 0.7333, 0.9444, 0.7333, 0.931, 0.7333, 0.9218, 0.7333, 0.9444, 0.7586, 0.9444, 0.7667, 0.9444, 0.7667, 0.9311, 0.7667, 0.9342, 0.7333, 0.5736, 0.7333, 0.5717, 0.7333, 0.5556, 0.7333, 0.5556, 0.7333, 0.5556, 0.743, 0.5556, 0.7415, 0.9444, 0.7333, 0.9415, 0.7333, 0.5702, 0.7333, 0.5556, 0.7333, 0.5556, 0.7333, 0.5717, 0.7333, 0.5556, 0.743, 0.5556, 0.743, 0.5556, 0.7333, 0.5556, 0.7333, 0.5702, 0.7333, 0.5771, 0.7333, 0.5556, 0.7333, 0.5556, 0.7333, 0.5556, 0.7333, 0.5556, 0.743, 0.5556, 0.743, 0.5556, 0.743, 0.5556, 0.7571, 0.5556, 0.7586, 0.9444, 0.7415, 0.9444, 0.7571, 0.5556, 0.7667, 0.5556, 0.7667, 0.5556, 0.7571, 0.5556, 0.7667, 0.9444, 0.7586, 0.9444, 0.7586, 0.9444, 0.7381, 0.8889, 0.7381, 0.8889, 0.763, 0.8889, 0.763, 0.8889, 0.7333, 0.5914, 0.7333, 0.5717, 0.7333, 0.5736, 0.7333, 0.5961, 0.7333, 0.9444, 0.7415, 0.9444, 0.7333, 0.9341, 0.7333, 0.931, 0.7667, 0.9342, 0.8, 0.9937, 0.7586, 0.9444, 0.7571, 0.5556, 0.743, 0.5556, 0.743, 0.5556, 0.7571, 0.5556, 0.7667, 0.5556, 0.7667, 0.5716, 0.7667, 0.5734, 0.7667, 0.5556, 0.7667, 0.9444, 0.7586, 0.9444, 0.7586, 0.9444, 0.7667, 0.943, 0.7667, 0.9287, 0.7667, 0.9283, 0.7667, 0.9444, 0.7667, 0.9444, 0.7667, 0.9444, 0.7667, 0.9444, 0.7586, 0.9444, 0.7586, 0.9444, 0.7571, 0.5556, 0.7571, 0.5556, 0.7667, 0.5556, 0.7667, 0.5556, 0.7667, 0.9444, 0.7667, 0.9444, 0.7586, 0.9444, 0.7586, 0.9444, 0.7667, 0.922, 0.7667, 0.9311, 0.7667, 0.9444, 0.7667, 0.9444, 0.7667, 0.9444, 0.7667, 0.9444, 0.7586, 0.9444, 0.7586, 0.9444, 0.7415, 0.9444, 0.7333, 0.9444, 0.7333, 0.9444, 0.7415, 0.9444, 0.7667, 0.5556, 0.7667, 0.5556, 0.7667, 0.5734, 0.7667, 0.61, 0.7586, 0.9444, 0.7571, 0.5556, 0.7667, 0.5556, 0.7667, 0.943, 0.7571, 0.5556, 0.7571, 0.5556, 0.7667, 0.5556, 0.7667, 0.5556, 0.7667, 0.5556, 0.7667, 0.5556, 0.7667, 0.5701, 0.7667, 0.5716, 0.7571, 0.5556, 0.7667, 0.5556, 0.7667, 0.5556, 0.7571, 0.5556, 0.7667, 0.5556, 0.7667, 0.577, 0.7667, 0.5701, 0.7667, 0.5556, 0.7667, 0.6072, 0.7667, 0.6111, 0.7667, 0.6111, 0.7667, 0.5951, 0.7667, 0.5816, 0.7667, 0.6111, 0.7667, 0.6111, 0.7667, 0.5893, 0.7667, 0.5556, 0.7667, 0.61, 0.7667, 0.8948, 0.7667, 0.943, 0.7333, 0.6106, 0.7333, 0.5939, 0.7333, 0.5736, 0.7333, 0.6102, 0.7415, 0.9444, 0.7415, 0.9444, 0.7333, 0.9444, 0.7333, 0.9444, 0.7381, 0.8889, 0.763, 0.8889, 0.763, 0.8889, 0.7381, 0.8889, 0.7333, 0.9282, 0.3682, 0.4662, 0.7333, 0.9286, 0.7387, 0.6111, 0.7625, 0.6111, 0.7625, 0.6111, 0.7387, 0.6111, 0.7333, 0.6042, 0.7333, 0.6041, 0.7333, 0.6111, 0.7333, 0.6111, 0.7667, 0.615, 0.7667, 0.6111, 0.7667, 0.8889, 0.7667, 0.8847, 0.7051, 0.857, -0.1856, -0.2226, 0.0, 0.0, 0.7333, 0.8889, 0.7625, 0.6111, 0.7387, 0.6111, 0.7387, 0.6111, 0.7625, 0.6111, 0.7625, 0.6111, 0.7387, 0.6111, 0.7387, 0.6111, 0.7625, 0.6111, 0.7333, 0.6106, 0.7333, 0.6106, 0.7333, 0.6124, 0.7333, 0.6111, 0.7381, 0.8889, 0.7333, 0.8889, 0.7333, 0.8889, 0.7381, 0.8889, 0.7381, 0.8889, 0.7387, 0.6111, 0.7333, 0.6124, 0.7333, 0.8874, 0.7381, 0.8889, 0.7333, 0.8889, 0.7333, 0.8889, 0.7381, 0.8889, 0.7333, 0.8889, 0.7333, 0.8955, 0.7333, 0.8954, 0.7333, 0.8889, 0.7381, 0.8889, 0.7381, 0.8889, 0.7333, 0.8889, 0.7333, 0.8889, 0.7667, 0.6111, 0.7667, 0.6072, 0.7667, 0.6068, 0.7625, 0.6111, 0.7333, 0.6111, 0.7333, 0.6124, 0.7387, 0.6111, 0.7387, 0.6111, 0.7333, 0.5954, 0.7333, 0.5956, 0.7333, 0.6111, 0.7333, 0.6111, 0.7333, 0.8889, 0.7333, 0.8889, 0.7333, 0.8991, 0.7333, 0.8991, 0.763, 0.8889, 0.7381, 0.8889, 0.7381, 0.8889, 0.763, 0.8889, 0.7333, 0.8889, 0.7333, 0.8966, 0.7333, 0.8972, 0.7333, 0.8889, 0.7381, 0.8889, 0.7333, 0.8889, 0.7333, 0.8889, 0.7381, 0.8889, 0.0, 0.0, 0.2436, 0.3131, 0.7333, 0.9069, 0.6571, 0.7965, 0.7, 0.8333, 0.7333, 0.8954, 0.7333, 0.9341, 0.7, 0.9937, 0.7333, 0.6111, 0.7333, 0.6111, 0.7387, 0.6111, 0.7387, 0.6111, 0.7333, 0.6111, 0.7333, 0.6111, 0.7387, 0.6111, 0.7387, 0.6111, 0.4535, 0.3779, 0.451, 0.3758, 0.7333, 0.6111, 0.7333, 0.6111, 0.7333, 0.6111, 0.7333, 0.6111, 0.7387, 0.6111, 0.7387, 0.6111, 0.7333, 0.5961, 0.7333, 0.6111, 0.7333, 0.6111, 0.7333, 0.596, 0.7333, 0.6111, 0.7387, 0.6111, 0.7387, 0.6111, 0.7333, 0.6111, 0.7333, 0.5771, 0.7333, 0.6041, 0.7333, 0.565, 0.7333, 0.5665, 0.7333, 0.8874, 0.7333, 0.6124, 0.7333, 0.6106, 0.7333, 0.8742, 0.7625, 0.6111, 0.7387, 0.6111, 0.7387, 0.6111, 0.7625, 0.6111, 0.7333, 0.8889, 0.7333, 0.8889, 0.7381, 0.8889, 0.7381, 0.8889, 0.7625, 0.6111, 0.7387, 0.6111, 0.7381, 0.8889, 0.763, 0.8889, 0.763, 0.8889, 0.7667, 0.8889, 0.763, 0.8889, 0.7381, 0.8889, 0.7333, 0.8889, 0.7381, 0.8889, 0.7667, 0.6111, 0.7625, 0.6111, 0.7625, 0.6111, 0.7667, 0.6111, 0.7625, 0.6111, 0.7625, 0.6111, 0.7667, 0.6111, 0.7667, 0.6111, 0.7625, 0.6111, 0.763, 0.8889, 0.7667, 0.8889, 0.763, 0.8889, 0.7667, 0.8889, 0.7667, 0.8889, 0.763, 0.8889, 0.7667, 0.8889, 0.7667, 0.9065, 0.7667, 0.8847, 0.7667, 0.8889, 0.763, 0.8889, 0.763, 0.8889, 0.7667, 0.8889, 0.7667, 0.8889, 0.7667, 0.8889, 0.7667, 0.8889, 0.7667, 0.9077, 0.7667, 0.9065, 0.763, 0.8889, 0.7667, 0.8889, 0.7667, 0.8889, 0.763, 0.8889, 0.7667, 0.8889, 0.7667, 0.9083, 0.7667, 0.9077, 0.7667, 0.8889, 0.7667, 0.615, 0.7667, 0.5966, 0.7667, 0.6111, 0.7667, 0.6111, 0.7667, 0.8889, 0.7667, 0.902, 0.7667, 0.9083, 0.7667, 0.8889, 0.763, 0.8889, 0.763, 0.8889, 0.7667, 0.8889, 0.7667, 0.8889, 0.7667, 0.6111, 0.7667, 0.6111, 0.7625, 0.6111, 0.7625, 0.6111, 0.7667, 0.5966, 0.7667, 0.5893, 0.7667, 0.6111, 0.7667, 0.6111, 0.7667, 0.6111, 0.7667, 0.6111, 0.7625, 0.6111, 0.7625, 0.6111, 0.7667, 0.5893, 0.7667, 0.5966, 0.7667, 0.5734, 0.7667, 0.5716, 0.7667, 0.6111, 0.7625, 0.6111, 0.7625, 0.6111, 0.7667, 0.6111, 0.7667, 0.5816, 0.7667, 0.5951, 0.7667, 0.6111, 0.7667, 0.6111, 0.7667, 0.6111, 0.7667, 0.6111, 0.7625, 0.6111, 0.7625, 0.6111, 0.7571, 0.5556, 0.743, 0.5556, 0.743, 0.5556, 0.7571, 0.5556, 0.7667, 0.8889, 0.7667, 0.8889, 0.7667, 0.8935, 0.7667, 0.902, 0.1, 0.8333, -7.451e-08, 0.8333, -7.451e-08, 0.6667, 0.1, 0.6667, 0.8885, 0.445, 0.8694, 0.4144, 0.75, 0.4532, 0.7526, 0.4892, 0.8, 0.5283, 0.8018, 0.5, 0.8982, 0.5, 0.9028, 0.5283, 0.9767, 0.3264, 0.9432, 0.3128, 0.8694, 0.4144, 0.8927, 0.442, 0.5972, 0.5283, 0.6018, 0.5, 0.6982, 0.5, 0.7, 0.5283, 0.8927, 0.05804, 0.8694, 0.08564, 0.9432, 0.1872, 0.9767, 0.1736, 0.4972, 0.5283, 0.5018, 0.5, 0.5982, 0.5, 0.6, 0.5283, 0.7526, 0.01084, 0.75, 0.04684, 0.8694, 0.08564, 0.8885, 0.05499, 0.5, 0.5283, 0.3972, 0.5283, 0.4018, 0.5, 0.4982, 0.5, 0.6115, 0.05499, 0.6306, 0.08564, 0.75, 0.04684, 0.7474, 0.01084, 0.4, 0.5283, 0.2972, 0.5283, 0.3018, 0.5, 0.3982, 0.5, 0.5233, 0.1736, 0.5568, 0.1872, 0.6306, 0.08564, 0.6073, 0.05804, 0.3, 0.5283, 0.1972, 0.5283, 0.2018, 0.5, 0.2982, 0.5, 0.5217, 0.3214, 0.5568, 0.3128, 0.5568, 0.1872, 0.5217, 0.1786, 0.0972, 0.5283, 0.1018, 0.5, 0.1982, 0.5, 0.2, 0.5283, 0.6073, 0.442, 0.6306, 0.4144, 0.5568, 0.3128, 0.5233, 0.3264, -0.002797, 0.5283, 0.001838, 0.5, 0.09816, 0.5, 0.1, 0.5283, 0.7474, 0.4892, 0.75, 0.4532, 0.6306, 0.4144, 0.6115, 0.445, 0.1157, 0.4349, 0.25, 0.4786, 0.25, 0.4832, 0.1129, 0.4387, 0.743, 0.5556, 0.7333, 0.5556, 0.743, 0.5556, 0.7667, 0.5649, 0.7667, 0.5664, 0.7667, 0.5556, 0.7571, 0.5556, 0.8694, 0.4144, 0.75, 0.25, 0.75, 0.4532, 0.2515, 0.4719, 0.25, 0.4707, 0.3797, 0.4286, 0.3816, 0.4287, 0.25, 0.4707, 0.25, 0.4435, 0.3637, 0.4066, 0.3797, 0.4286, 0.25, 0.4435, 0.25, 0.425, 0.3529, 0.3916, 0.3637, 0.4066, 0.3804, 0.4294, 0.3816, 0.4287, 0.4615, 0.3172, 0.4639, 0.3144, 0.3816, 0.4287, 0.3797, 0.4286, 0.4599, 0.3182, 0.4615, 0.3172, 0.3797, 0.4286, 0.3637, 0.4066, 0.434, 0.3098, 0.4599, 0.3182, 0.434, 0.3098, 0.3637, 0.4066, 0.3529, 0.3916, 0.4164, 0.3041, 0.4609, 0.3185, 0.4615, 0.3172, 0.4606, 0.18, 0.4609, 0.1764, 0.4615, 0.3172, 0.4599, 0.3182, 0.4599, 0.1818, 0.4606, 0.18, 0.4599, 0.3182, 0.434, 0.3098, 0.434, 0.1902, 0.4599, 0.1818, 0.434, 0.3098, 0.4164, 0.3041, 0.4164, 0.1959, 0.434, 0.1902, 0.4609, 0.1815, 0.4606, 0.18, 0.3793, 0.0696, 0.3774, 0.06646, 0.4606, 0.18, 0.4599, 0.1818, 0.3797, 0.07144, 0.3793, 0.0696, 0.3797, 0.07144, 0.4599, 0.1818, 0.434, 0.1902, 0.3637, 0.09344, 0.434, 0.1902, 0.4164, 0.1959, 0.3529, 0.1084, 0.3637, 0.09344, 0.3804, 0.07057, 0.3793, 0.0696, 0.25, 0.02759, 0.2452, 0.02664, 0.3793, 0.0696, 0.3797, 0.07144, 0.25, 0.02929, 0.25, 0.02759, 0.3797, 0.07144, 0.3637, 0.09344, 0.25, 0.05648, 0.25, 0.02929, 0.3637, 0.09344, 0.3529, 0.1084, 0.25, 0.07502, 0.25, 0.05648, 0.2548, 0.02664, 0.25, 0.02759, 0.1198, 0.07084, 0.1196, 0.07057, 0.25, 0.02759, 0.25, 0.02929, 0.1203, 0.07144, 0.1198, 0.07084, 0.25, 0.02929, 0.25, 0.05648, 0.1363, 0.09344, 0.1203, 0.07144, 0.25, 0.05648, 0.25, 0.07502, 0.1471, 0.1084, 0.1363, 0.09344, 0.1196, 0.07057, 0.1198, 0.07084, 0.03848, 0.1828, 0.03608, 0.1856, 0.1198, 0.07084, 0.1203, 0.07144, 0.0401, 0.1818, 0.03848, 0.1828, 0.1203, 0.07144, 0.1363, 0.09344, 0.06595, 0.1902, 0.0401, 0.1818, 0.1363, 0.09344, 0.1471, 0.1084, 0.08358, 0.1959, 0.06595, 0.1902, 0.03907, 0.1815, 0.03848, 0.1828, 0.03938, 0.32, 0.03907, 0.3236, 0.03848, 0.1828, 0.0401, 0.1818, 0.0401, 0.3182, 0.03938, 0.32, 0.0401, 0.1818, 0.06595, 0.1902, 0.06595, 0.3098, 0.0401, 0.3182, 0.06595, 0.1902, 0.08358, 0.1959, 0.08358, 0.3041, 0.06595, 0.3098, 0.03907, 0.3185, 0.03938, 0.32, 0.1207, 0.4304, 0.1226, 0.4335, 0.03938, 0.32, 0.0401, 0.3182, 0.1203, 0.4286, 0.1207, 0.4304, 0.0401, 0.3182, 0.06595, 0.3098, 0.1363, 0.4066, 0.1203, 0.4286, 0.06595, 0.3098, 0.08358, 0.3041, 0.1471, 0.3916, 0.1363, 0.4066, 0.1196, 0.4294, 0.1207, 0.4304, 0.2515, 0.4719, 0.2548, 0.4734, 0.1207, 0.4304, 0.1203, 0.4286, 0.25, 0.4707, 0.2515, 0.4719, 0.25, 0.4707, 0.1203, 0.4286, 0.1363, 0.4066, 0.25, 0.4435, 0.1363, 0.4066, 0.1471, 0.3916, 0.25, 0.425, 0.25, 0.4435, 0.5972, 0.5283, 0.7, 0.5283, 0.7, 0.6667, 0.6, 0.6667, 0.7333, 0.8954, 0.7333, 0.8954, 0.7333, 0.8955, 0.7333, 0.9341, 0.763, 0.8889, 0.7667, 0.8889, 0.7667, 0.8889, 0.763, 0.8889, 0.7667, 0.9065, 0.7667, 0.9077, 0.7667, 0.922, 0.7667, 0.9283, 0.7667, 0.8847, 0.7667, 0.9065, 0.7667, 0.9287, 0.7667, 0.8948, 0.7667, 0.9283, 0.7667, 0.9287, 0.7667, 0.9065, 0.7667, 0.615, 0.7667, 0.8847, 0.7667, 0.8948, 0.7667, 0.61, 0.7667, 0.61, 0.7667, 0.5734, 0.7667, 0.5966, 0.7667, 0.615, 0.7667, 0.5701, 0.7667, 0.5816, 0.7667, 0.5893, 0.7667, 0.5716, 0.7667, 0.5649, 0.7667, 0.5951, 0.7667, 0.577, 0.7667, 0.5664, 0.7667, 0.5701, 0.7667, 0.577, 0.7667, 0.5951, 0.7667, 0.5816, 0.7667, 0.6068, 0.7667, 0.6072, 0.7667, 0.5951, 0.7667, 0.5649, 0.7667, 0.5556, 0.7667, 0.5556, 0.7667, 0.5664, 0.7667, 0.577, 0.7387, 0.6111, 0.7387, 0.6111, 0.7333, 0.6111, 0.7333, 0.9444, 0.7415, 0.9444, 0.7415, 0.9444, 0.7415, 0.9444, 0.7586, 0.9444, 0.7586, 0.9444, 0.7415, 0.9444, 0.7387, 0.6111, 0.7333, 0.6043, 0.7333, 0.6042, 0.7333, 0.6111, 0.7415, 0.9444, 0.7, 0.9937, 0.7333, 0.9341, 0.7333, 0.8954, 0.7333, 0.8954, 0.7381, 0.8889, 0.7333, 0.8889, 0.763, 0.8889, 0.7667, 0.8935, 0.7667, 0.8935, 0.7667, 0.8889, 0.7571, 0.5556, 0.7571, 0.5556, 0.7667, 0.5556, 0.7333, 0.5556, 0.7333, 0.5665, 0.7333, 0.565, 0.743, 0.5556, 0.25, 0.02821, 0.25, 0.02821, 0.1196, 0.07057, 0.1196, 0.07057, 0.7, 0.8333, 0.7, 0.9937, 0.6, 0.9937, 0.6, 0.8333, 0.7667, 0.8935, 0.7667, 0.9342, 0.7667, 0.902, 0.7667, 0.8935, 0.7667, 0.9083, 0.7667, 0.902, 0.7667, 0.9342, 0.7667, 0.9311, 0.7387, 0.6111, 0.7625, 0.6111, 0.7625, 0.6111, 0.7387, 0.6111, 0.7333, 0.6042, 0.7333, 0.6043, 0.7333, 0.565, 0.7333, 0.6041, 0.7667, 0.6068, 0.7667, 0.5649, 0.8, 0.5283, 0.8, 0.6667, 0.7625, 0.6111, 0.8, 0.6667, 0.7, 0.6667, 0.7387, 0.6111, 0.8, 0.6667, 0.7625, 0.6111, 0.7667, 0.6068, 0.7387, 0.6111, 0.7, 0.6667, 0.7333, 0.6043, 0.7, 0.6667, 0.7, 0.5283, 0.7333, 0.565, 0.7333, 0.6043, 0.702, 0.5, 0.798, 0.5, 0.8009, 0.5283, 0.6991, 0.5283, 0.743, 0.5556, 0.6991, 0.5283, 0.8009, 0.5283, 0.7571, 0.5556, 0.7333, 0.565, 0.7, 0.5283, 0.743, 0.5556, 0.7571, 0.5556, 0.8, 0.5283, 0.7667, 0.5649, 0.7333, 0.9286, -0.1856, -0.2226, 0.7051, 0.857, 0.7333, 0.8946, 0.7333, 0.8991, 0.7333, 0.931, 0.7333, 0.9341, 0.7333, 0.8991])
me_cylinder.materials.append(mat_material)
me_cylinder.update()

# ---- objects
ob_light = bpy.data.objects.new('Light', light_light)
ob_camera = bpy.data.objects.new('Camera', cam_camera)
ob_tasse = bpy.data.objects.new('Tasse', me_cylinder)

# ---- transforms, parenting, visibility, modifiers, constraints
ob_light.location = (4.076, 1.005, 5.904)
ob_light.rotation_euler = (0.6503, 0.05522, 1.866)
ob_light.lock_rotations_4d = False
ob_light.empty_display_type = 'ARROWS'
ob_light.color = (0.0, 0.0, 0.0, 0.0)
ob_light.lineart.crease_threshold = 0.0
ob_camera.location = (7.359, -6.926, 4.958)
ob_camera.rotation_euler = (1.109, 0.0, 0.8149)
ob_camera.lock_rotations_4d = False
ob_camera.empty_display_type = 'ARROWS'
ob_camera.color = (0.0, 0.0, 0.0, 0.0)
ob_camera.display_type = 'WIRE'
ob_camera.lineart.crease_threshold = 0.0
ob_tasse.location = (0.0, 0.0, 1.306)
ob_tasse.scale = (1.226, 1.226, 1.315)

# ---- collection membership
col_collection.objects.link(ob_light)
col_collection.objects.link(ob_camera)
col_collection.objects.link(ob_tasse)

# ---- scene / render settings (as saved in the file)
scene.camera = ob_camera
scene.frame_start = 1; scene.frame_end = 250; scene.frame_set(1)
scene.render.engine = 'BLENDER_EEVEE_NEXT'
scene.cycles.sampling_pattern = 'TABULATED_SOBOL'
scene.view_settings.view_transform = 'Filmic'
bpy.context.view_layer.update()
